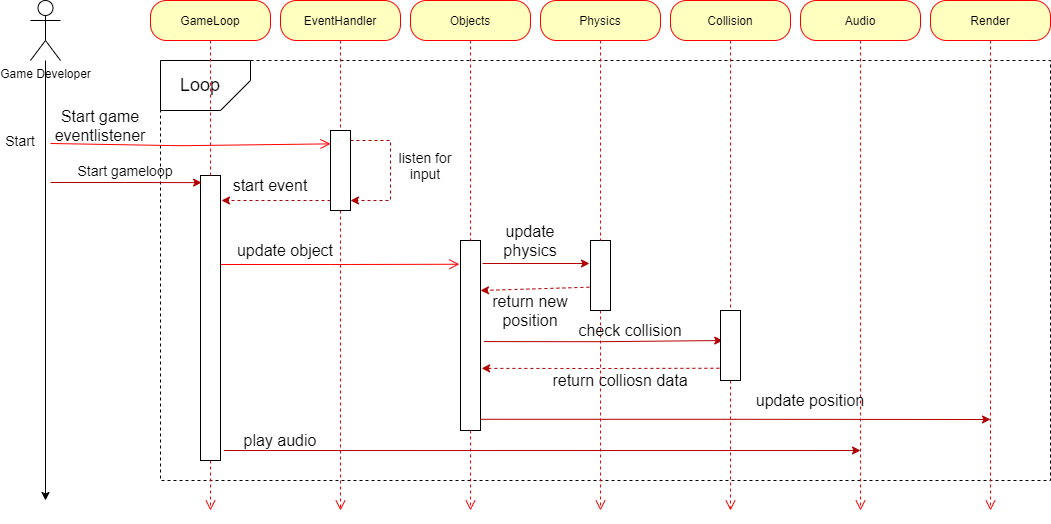

The diagram above was exported from draw.io. Its source (the exported page's mxGraphModel, read from the mxfile embedded in the PNG):
<mxGraphModel dx="4886" dy="2300" grid="1" gridSize="10" guides="1" tooltips="1" connect="1" arrows="1" fold="1" page="1" pageScale="1" pageWidth="850" pageHeight="1100" math="0" shadow="0">
  <root>
    <mxCell id="0" />
    <mxCell id="1" parent="0" />
    <mxCell id="17" value="" style="rounded=0;whiteSpace=wrap;html=1;dashed=1;" parent="1" vertex="1">
      <mxGeometry x="-480" y="240" width="890" height="420" as="geometry" />
    </mxCell>
    <mxCell id="20" value="" style="shape=card;whiteSpace=wrap;html=1;rotation=-90;flipV=1;" parent="1" vertex="1">
      <mxGeometry x="-460" y="220" width="50" height="90" as="geometry" />
    </mxCell>
    <mxCell id="3" value="GameLoop" style="rounded=1;whiteSpace=wrap;html=1;arcSize=40;fontColor=#000000;fillColor=#ffffc0;strokeColor=#ff0000;" parent="1" vertex="1">
      <mxGeometry x="-490" y="180" width="120" height="40" as="geometry" />
    </mxCell>
    <mxCell id="4" value="" style="edgeStyle=orthogonalEdgeStyle;html=1;verticalAlign=bottom;endArrow=open;endSize=8;strokeColor=#ff0000;dashed=1;" parent="1" source="58" edge="1">
      <mxGeometry relative="1" as="geometry">
        <mxPoint x="-430" y="690" as="targetPoint" />
      </mxGeometry>
    </mxCell>
    <mxCell id="5" value="EventHandler" style="rounded=1;whiteSpace=wrap;html=1;arcSize=40;fontColor=#000000;fillColor=#ffffc0;strokeColor=#ff0000;" parent="1" vertex="1">
      <mxGeometry x="-360" y="180" width="120" height="40" as="geometry" />
    </mxCell>
    <mxCell id="6" value="" style="edgeStyle=orthogonalEdgeStyle;html=1;verticalAlign=bottom;endArrow=open;endSize=8;strokeColor=#ff0000;dashed=1;" parent="1" source="31" edge="1">
      <mxGeometry relative="1" as="geometry">
        <mxPoint x="-300" y="690" as="targetPoint" />
      </mxGeometry>
    </mxCell>
    <mxCell id="7" value="Objects" style="rounded=1;whiteSpace=wrap;html=1;arcSize=40;fontColor=#000000;fillColor=#ffffc0;strokeColor=#ff0000;" parent="1" vertex="1">
      <mxGeometry x="-230" y="180" width="120" height="40" as="geometry" />
    </mxCell>
    <mxCell id="8" value="" style="edgeStyle=orthogonalEdgeStyle;html=1;verticalAlign=bottom;endArrow=open;endSize=8;strokeColor=#ff0000;dashed=1;" parent="1" source="53" edge="1">
      <mxGeometry relative="1" as="geometry">
        <mxPoint x="-170" y="690" as="targetPoint" />
      </mxGeometry>
    </mxCell>
    <mxCell id="9" value="Physics" style="rounded=1;whiteSpace=wrap;html=1;arcSize=40;fontColor=#000000;fillColor=#ffffc0;strokeColor=#ff0000;" parent="1" vertex="1">
      <mxGeometry x="-100" y="180" width="120" height="40" as="geometry" />
    </mxCell>
    <mxCell id="10" value="" style="edgeStyle=orthogonalEdgeStyle;html=1;verticalAlign=bottom;endArrow=open;endSize=8;strokeColor=#ff0000;dashed=1;" parent="1" source="55" edge="1">
      <mxGeometry relative="1" as="geometry">
        <mxPoint x="-40" y="690" as="targetPoint" />
      </mxGeometry>
    </mxCell>
    <mxCell id="11" value="Collision" style="rounded=1;whiteSpace=wrap;html=1;arcSize=40;fontColor=#000000;fillColor=#ffffc0;strokeColor=#ff0000;" parent="1" vertex="1">
      <mxGeometry x="30" y="180" width="120" height="40" as="geometry" />
    </mxCell>
    <mxCell id="12" value="" style="edgeStyle=orthogonalEdgeStyle;html=1;verticalAlign=bottom;endArrow=open;endSize=8;strokeColor=#ff0000;dashed=1;" parent="1" source="64" edge="1">
      <mxGeometry relative="1" as="geometry">
        <mxPoint x="90" y="690" as="targetPoint" />
      </mxGeometry>
    </mxCell>
    <mxCell id="13" value="Audio" style="rounded=1;whiteSpace=wrap;html=1;arcSize=40;fontColor=#000000;fillColor=#ffffc0;strokeColor=#ff0000;" parent="1" vertex="1">
      <mxGeometry x="160" y="180" width="120" height="40" as="geometry" />
    </mxCell>
    <mxCell id="14" value="" style="edgeStyle=orthogonalEdgeStyle;html=1;verticalAlign=bottom;endArrow=open;endSize=8;strokeColor=#ff0000;dashed=1;" parent="1" source="13" edge="1">
      <mxGeometry relative="1" as="geometry">
        <mxPoint x="220" y="690" as="targetPoint" />
      </mxGeometry>
    </mxCell>
    <mxCell id="15" value="Render" style="rounded=1;whiteSpace=wrap;html=1;arcSize=40;fontColor=#000000;fillColor=#ffffc0;strokeColor=#ff0000;" parent="1" vertex="1">
      <mxGeometry x="290" y="180" width="120" height="40" as="geometry" />
    </mxCell>
    <mxCell id="16" value="" style="edgeStyle=orthogonalEdgeStyle;html=1;verticalAlign=bottom;endArrow=open;endSize=8;strokeColor=#ff0000;dashed=1;" parent="1" source="15" edge="1">
      <mxGeometry relative="1" as="geometry">
        <mxPoint x="350" y="690" as="targetPoint" />
      </mxGeometry>
    </mxCell>
    <mxCell id="21" value="&lt;font style=&quot;font-size: 18px&quot;&gt;Loop&lt;/font&gt;" style="text;html=1;strokeColor=none;fillColor=none;align=center;verticalAlign=middle;whiteSpace=wrap;rounded=0;" parent="1" vertex="1">
      <mxGeometry x="-480" y="245" width="80" height="40" as="geometry" />
    </mxCell>
    <mxCell id="24" value="&lt;font style=&quot;font-size: 14px&quot;&gt;Start&lt;/font&gt;" style="text;html=1;strokeColor=none;fillColor=none;align=center;verticalAlign=middle;whiteSpace=wrap;rounded=0;" parent="1" vertex="1">
      <mxGeometry x="-640" y="310" width="40" height="20" as="geometry" />
    </mxCell>
    <mxCell id="80" style="edgeStyle=orthogonalEdgeStyle;rounded=0;orthogonalLoop=1;jettySize=auto;html=1;startArrow=none;startFill=0;endArrow=classic;endFill=1;" parent="1" source="25" edge="1">
      <mxGeometry relative="1" as="geometry">
        <mxPoint x="-595" y="680" as="targetPoint" />
      </mxGeometry>
    </mxCell>
    <mxCell id="25" value="Game Developer" style="shape=umlActor;verticalLabelPosition=bottom;verticalAlign=top;html=1;outlineConnect=0;" parent="1" vertex="1">
      <mxGeometry x="-610" y="180" width="30" height="60" as="geometry" />
    </mxCell>
    <mxCell id="28" value="" style="edgeStyle=orthogonalEdgeStyle;html=1;verticalAlign=bottom;endArrow=open;endSize=8;strokeColor=#ff0000;entryX=0;entryY=0.167;entryDx=0;entryDy=0;entryPerimeter=0;" parent="1" target="31" edge="1">
      <mxGeometry relative="1" as="geometry">
        <mxPoint x="-300" y="325" as="targetPoint" />
        <mxPoint x="-590" y="323" as="sourcePoint" />
        <Array as="points">
          <mxPoint x="-590" y="325" />
          <mxPoint x="-460" y="325" />
          <mxPoint x="-460" y="323" />
        </Array>
      </mxGeometry>
    </mxCell>
    <mxCell id="30" value="&lt;font size=&quot;3&quot;&gt;Start game eventlistener&lt;/font&gt;" style="text;html=1;strokeColor=none;fillColor=none;align=center;verticalAlign=middle;whiteSpace=wrap;rounded=0;" parent="1" vertex="1">
      <mxGeometry x="-580" y="295" width="80" height="20" as="geometry" />
    </mxCell>
    <mxCell id="48" style="edgeStyle=orthogonalEdgeStyle;rounded=0;orthogonalLoop=1;jettySize=auto;html=1;dashed=1;startArrow=none;startFill=0;endArrow=classic;endFill=1;exitX=0;exitY=0.875;exitDx=0;exitDy=0;exitPerimeter=0;fillColor=#e51400;strokeColor=#B20000;" parent="1" source="31" edge="1">
      <mxGeometry relative="1" as="geometry">
        <mxPoint x="-419" y="380" as="targetPoint" />
      </mxGeometry>
    </mxCell>
    <mxCell id="31" value="" style="html=1;points=[];perimeter=orthogonalPerimeter;" parent="1" vertex="1">
      <mxGeometry x="-310" y="310" width="20" height="80" as="geometry" />
    </mxCell>
    <mxCell id="34" value="" style="edgeStyle=orthogonalEdgeStyle;html=1;verticalAlign=bottom;endArrow=none;endSize=8;strokeColor=#ff0000;dashed=1;endFill=0;" parent="1" source="5" target="31" edge="1">
      <mxGeometry relative="1" as="geometry">
        <mxPoint x="-300" y="620" as="targetPoint" />
        <mxPoint x="-300" y="220" as="sourcePoint" />
      </mxGeometry>
    </mxCell>
    <mxCell id="35" value="" style="edgeStyle=orthogonalEdgeStyle;html=1;verticalAlign=bottom;endArrow=open;endSize=8;strokeColor=#ff0000;entryX=-0.056;entryY=0.125;entryDx=0;entryDy=0;entryPerimeter=0;" parent="1" target="53" edge="1">
      <mxGeometry relative="1" as="geometry">
        <mxPoint x="-170" y="430" as="targetPoint" />
        <mxPoint x="-420" y="444" as="sourcePoint" />
      </mxGeometry>
    </mxCell>
    <mxCell id="45" style="edgeStyle=orthogonalEdgeStyle;rounded=0;orthogonalLoop=1;jettySize=auto;html=1;endArrow=classic;endFill=1;dashed=1;fillColor=#e51400;strokeColor=#B20000;startArrow=none;startFill=0;" parent="1" source="31" target="31" edge="1">
      <mxGeometry relative="1" as="geometry">
        <Array as="points">
          <mxPoint x="-250" y="320" />
        </Array>
      </mxGeometry>
    </mxCell>
    <mxCell id="46" value="&lt;font style=&quot;font-size: 14px&quot;&gt;listen for input&lt;/font&gt;" style="text;html=1;strokeColor=none;fillColor=none;align=center;verticalAlign=middle;whiteSpace=wrap;rounded=0;" parent="1" vertex="1">
      <mxGeometry x="-250" y="335" width="70" height="20" as="geometry" />
    </mxCell>
    <mxCell id="49" value="&lt;font size=&quot;3&quot;&gt;start event&lt;/font&gt;" style="text;html=1;strokeColor=none;fillColor=none;align=center;verticalAlign=middle;whiteSpace=wrap;rounded=0;" parent="1" vertex="1">
      <mxGeometry x="-420" y="355" width="100" height="20" as="geometry" />
    </mxCell>
    <mxCell id="51" value="&lt;font size=&quot;3&quot;&gt;update object&lt;/font&gt;" style="text;html=1;strokeColor=none;fillColor=none;align=center;verticalAlign=middle;whiteSpace=wrap;rounded=0;" parent="1" vertex="1">
      <mxGeometry x="-410" y="420" width="110" height="20" as="geometry" />
    </mxCell>
    <mxCell id="57" style="edgeStyle=orthogonalEdgeStyle;rounded=0;orthogonalLoop=1;jettySize=auto;html=1;startArrow=none;startFill=0;endArrow=classic;endFill=1;fillColor=#e51400;strokeColor=#B20000;" parent="1" edge="1">
      <mxGeometry relative="1" as="geometry">
        <mxPoint x="-158" y="443" as="sourcePoint" />
        <mxPoint x="-51" y="443" as="targetPoint" />
        <Array as="points">
          <mxPoint x="-158" y="443" />
        </Array>
      </mxGeometry>
    </mxCell>
    <mxCell id="67" style="edgeStyle=orthogonalEdgeStyle;rounded=0;orthogonalLoop=1;jettySize=auto;html=1;entryX=0.111;entryY=0.429;entryDx=0;entryDy=0;entryPerimeter=0;startArrow=none;startFill=0;endArrow=classic;endFill=1;exitX=1.167;exitY=0.532;exitDx=0;exitDy=0;fillColor=#e51400;strokeColor=#B20000;exitPerimeter=0;" parent="1" source="53" target="64" edge="1">
      <mxGeometry relative="1" as="geometry" />
    </mxCell>
    <mxCell id="78" style="edgeStyle=orthogonalEdgeStyle;rounded=0;orthogonalLoop=1;jettySize=auto;html=1;startArrow=none;startFill=0;endArrow=classic;endFill=1;exitX=1;exitY=0.941;exitDx=0;exitDy=0;exitPerimeter=0;fillColor=#e51400;strokeColor=#B20000;" parent="1" source="53" edge="1">
      <mxGeometry relative="1" as="geometry">
        <mxPoint x="350" y="599" as="targetPoint" />
        <mxPoint x="-154" y="580" as="sourcePoint" />
      </mxGeometry>
    </mxCell>
    <mxCell id="53" value="" style="html=1;points=[];perimeter=orthogonalPerimeter;" parent="1" vertex="1">
      <mxGeometry x="-180" y="420" width="20" height="190" as="geometry" />
    </mxCell>
    <mxCell id="54" value="" style="edgeStyle=orthogonalEdgeStyle;html=1;verticalAlign=bottom;endArrow=none;endSize=8;strokeColor=#ff0000;dashed=1;endFill=0;" parent="1" source="7" target="53" edge="1">
      <mxGeometry relative="1" as="geometry">
        <mxPoint x="-170" y="620" as="targetPoint" />
        <mxPoint x="-170" y="220" as="sourcePoint" />
      </mxGeometry>
    </mxCell>
    <mxCell id="61" style="edgeStyle=orthogonalEdgeStyle;rounded=0;orthogonalLoop=1;jettySize=auto;html=1;startArrow=none;startFill=0;endArrow=classic;endFill=1;fillColor=#e51400;strokeColor=#B20000;dashed=1;exitX=-0.056;exitY=0.667;exitDx=0;exitDy=0;exitPerimeter=0;" parent="1" source="55" edge="1">
      <mxGeometry relative="1" as="geometry">
        <mxPoint x="-50" y="489" as="sourcePoint" />
        <mxPoint x="-160" y="470" as="targetPoint" />
        <Array as="points">
          <mxPoint x="-51" y="470" />
        </Array>
      </mxGeometry>
    </mxCell>
    <mxCell id="55" value="" style="html=1;points=[];perimeter=orthogonalPerimeter;" parent="1" vertex="1">
      <mxGeometry x="-50" y="420" width="20" height="70" as="geometry" />
    </mxCell>
    <mxCell id="56" value="" style="edgeStyle=orthogonalEdgeStyle;html=1;verticalAlign=bottom;endArrow=none;endSize=8;strokeColor=#ff0000;dashed=1;endFill=0;" parent="1" source="9" target="55" edge="1">
      <mxGeometry relative="1" as="geometry">
        <mxPoint x="-40" y="620" as="targetPoint" />
        <mxPoint x="-40" y="220" as="sourcePoint" />
      </mxGeometry>
    </mxCell>
    <mxCell id="76" style="edgeStyle=orthogonalEdgeStyle;rounded=0;orthogonalLoop=1;jettySize=auto;html=1;startArrow=none;startFill=0;endArrow=classic;endFill=1;fillColor=#e51400;strokeColor=#B20000;exitX=1.167;exitY=0.965;exitDx=0;exitDy=0;exitPerimeter=0;" parent="1" source="58" edge="1">
      <mxGeometry relative="1" as="geometry">
        <mxPoint x="220" y="630" as="targetPoint" />
        <mxPoint x="-420" y="610" as="sourcePoint" />
      </mxGeometry>
    </mxCell>
    <mxCell id="58" value="" style="html=1;points=[];perimeter=orthogonalPerimeter;" parent="1" vertex="1">
      <mxGeometry x="-440" y="355" width="20" height="285" as="geometry" />
    </mxCell>
    <mxCell id="59" value="" style="edgeStyle=orthogonalEdgeStyle;html=1;verticalAlign=bottom;endArrow=none;endSize=8;strokeColor=#ff0000;dashed=1;endFill=0;" parent="1" source="3" target="58" edge="1">
      <mxGeometry relative="1" as="geometry">
        <mxPoint x="-430" y="620" as="targetPoint" />
        <mxPoint x="-430" y="220" as="sourcePoint" />
      </mxGeometry>
    </mxCell>
    <mxCell id="60" value="&lt;font size=&quot;3&quot;&gt;update physics&lt;/font&gt;" style="text;html=1;strokeColor=none;fillColor=none;align=center;verticalAlign=middle;whiteSpace=wrap;rounded=0;" parent="1" vertex="1">
      <mxGeometry x="-160" y="410" width="100" height="20" as="geometry" />
    </mxCell>
    <mxCell id="62" value="&lt;font size=&quot;3&quot;&gt;return new position&lt;/font&gt;" style="text;html=1;strokeColor=none;fillColor=none;align=center;verticalAlign=middle;whiteSpace=wrap;rounded=0;" parent="1" vertex="1">
      <mxGeometry x="-160" y="480" width="100" height="20" as="geometry" />
    </mxCell>
    <mxCell id="70" style="edgeStyle=orthogonalEdgeStyle;rounded=0;orthogonalLoop=1;jettySize=auto;html=1;entryX=1.056;entryY=0.673;entryDx=0;entryDy=0;entryPerimeter=0;startArrow=none;startFill=0;endArrow=classic;endFill=1;exitX=-0.056;exitY=0.825;exitDx=0;exitDy=0;exitPerimeter=0;dashed=1;fillColor=#e51400;strokeColor=#B20000;" parent="1" source="64" target="53" edge="1">
      <mxGeometry relative="1" as="geometry" />
    </mxCell>
    <mxCell id="64" value="" style="html=1;points=[];perimeter=orthogonalPerimeter;" parent="1" vertex="1">
      <mxGeometry x="80" y="490" width="20" height="70" as="geometry" />
    </mxCell>
    <mxCell id="65" value="" style="edgeStyle=orthogonalEdgeStyle;html=1;verticalAlign=bottom;endArrow=none;endSize=8;strokeColor=#ff0000;dashed=1;endFill=0;" parent="1" source="11" target="64" edge="1">
      <mxGeometry relative="1" as="geometry">
        <mxPoint x="90" y="620" as="targetPoint" />
        <mxPoint x="90" y="220" as="sourcePoint" />
      </mxGeometry>
    </mxCell>
    <mxCell id="68" value="&lt;font size=&quot;3&quot;&gt;check collision&lt;/font&gt;" style="text;html=1;strokeColor=none;fillColor=none;align=center;verticalAlign=middle;whiteSpace=wrap;rounded=0;" parent="1" vertex="1">
      <mxGeometry x="-70" y="500" width="120" height="20" as="geometry" />
    </mxCell>
    <mxCell id="71" value="&lt;font size=&quot;3&quot;&gt;return colliosn data&lt;/font&gt;" style="text;html=1;strokeColor=none;fillColor=none;align=center;verticalAlign=middle;whiteSpace=wrap;rounded=0;" parent="1" vertex="1">
      <mxGeometry x="-90" y="550" width="140" height="20" as="geometry" />
    </mxCell>
    <mxCell id="77" value="&lt;font size=&quot;3&quot;&gt;play audio&lt;/font&gt;" style="text;html=1;strokeColor=none;fillColor=none;align=center;verticalAlign=middle;whiteSpace=wrap;rounded=0;" parent="1" vertex="1">
      <mxGeometry x="-410" y="610" width="100" height="20" as="geometry" />
    </mxCell>
    <mxCell id="79" value="&lt;font size=&quot;3&quot;&gt;update position&lt;/font&gt;" style="text;html=1;strokeColor=none;fillColor=none;align=center;verticalAlign=middle;whiteSpace=wrap;rounded=0;" parent="1" vertex="1">
      <mxGeometry x="110" y="570" width="120" height="20" as="geometry" />
    </mxCell>
    <mxCell id="81" style="edgeStyle=orthogonalEdgeStyle;rounded=0;orthogonalLoop=1;jettySize=auto;html=1;entryX=0.056;entryY=0.025;entryDx=0;entryDy=0;entryPerimeter=0;startArrow=none;startFill=0;endArrow=classic;endFill=1;fillColor=#e51400;strokeColor=#B20000;" parent="1" target="58" edge="1">
      <mxGeometry relative="1" as="geometry">
        <mxPoint x="-590" y="362" as="sourcePoint" />
        <mxPoint x="-341.1199999999997" y="390.0000000000002" as="targetPoint" />
      </mxGeometry>
    </mxCell>
    <mxCell id="82" value="&lt;font style=&quot;font-size: 14px&quot;&gt;Start gameloop&lt;/font&gt;" style="text;html=1;strokeColor=none;fillColor=none;align=center;verticalAlign=middle;whiteSpace=wrap;rounded=0;" parent="1" vertex="1">
      <mxGeometry x="-580" y="340" width="130" height="20" as="geometry" />
    </mxCell>
  </root>
</mxGraphModel>